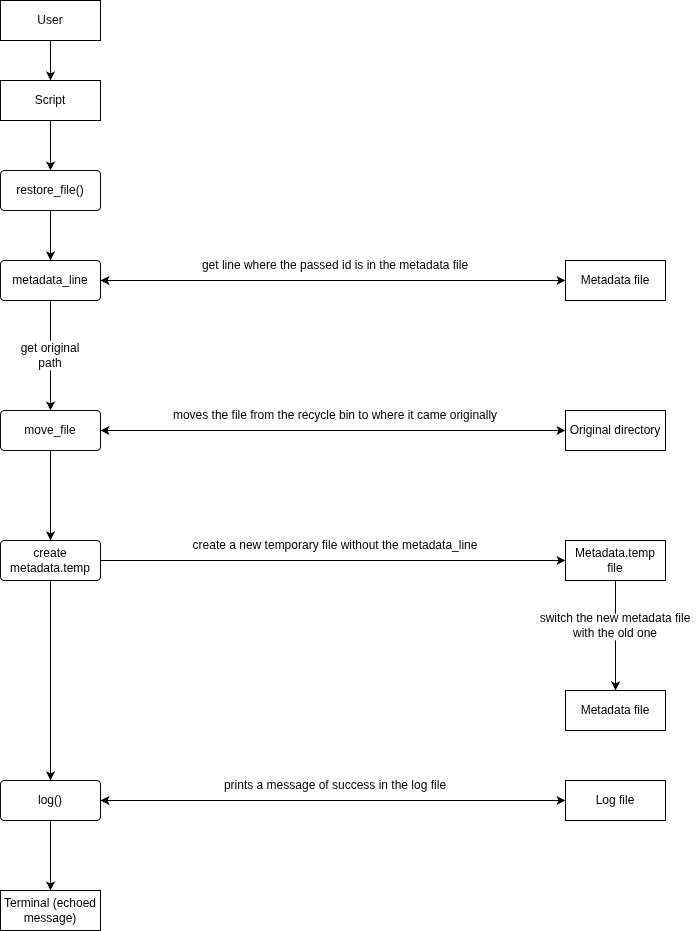

The diagram above was exported from draw.io. Its source (the exported page's mxGraphModel, read from the mxfile embedded in the PNG):
<mxGraphModel dx="1148" dy="623" grid="1" gridSize="10" guides="1" tooltips="1" connect="1" arrows="1" fold="1" page="1" pageScale="1" pageWidth="850" pageHeight="1100" math="0" shadow="0">
  <root>
    <mxCell id="0" />
    <mxCell id="1" parent="0" />
    <mxCell id="VVFZJoyh4tB8fRGfjipd-3" style="edgeStyle=orthogonalEdgeStyle;rounded=0;orthogonalLoop=1;jettySize=auto;html=1;entryX=0.5;entryY=0;entryDx=0;entryDy=0;" edge="1" parent="1" source="VVFZJoyh4tB8fRGfjipd-1" target="VVFZJoyh4tB8fRGfjipd-2">
      <mxGeometry relative="1" as="geometry" />
    </mxCell>
    <mxCell id="VVFZJoyh4tB8fRGfjipd-1" value="User" style="whiteSpace=wrap;html=1;align=center;" vertex="1" parent="1">
      <mxGeometry x="375" y="50" width="100" height="40" as="geometry" />
    </mxCell>
    <mxCell id="VVFZJoyh4tB8fRGfjipd-5" style="edgeStyle=orthogonalEdgeStyle;rounded=0;orthogonalLoop=1;jettySize=auto;html=1;entryX=0.5;entryY=0;entryDx=0;entryDy=0;" edge="1" parent="1" source="VVFZJoyh4tB8fRGfjipd-2" target="VVFZJoyh4tB8fRGfjipd-4">
      <mxGeometry relative="1" as="geometry" />
    </mxCell>
    <mxCell id="VVFZJoyh4tB8fRGfjipd-2" value="Script" style="whiteSpace=wrap;html=1;align=center;" vertex="1" parent="1">
      <mxGeometry x="375" y="130" width="100" height="40" as="geometry" />
    </mxCell>
    <mxCell id="VVFZJoyh4tB8fRGfjipd-7" style="edgeStyle=orthogonalEdgeStyle;rounded=0;orthogonalLoop=1;jettySize=auto;html=1;entryX=0.5;entryY=0;entryDx=0;entryDy=0;" edge="1" parent="1" source="VVFZJoyh4tB8fRGfjipd-4" target="VVFZJoyh4tB8fRGfjipd-6">
      <mxGeometry relative="1" as="geometry" />
    </mxCell>
    <mxCell id="VVFZJoyh4tB8fRGfjipd-4" value="restore_file()" style="rounded=1;arcSize=10;whiteSpace=wrap;html=1;align=center;" vertex="1" parent="1">
      <mxGeometry x="375" y="220" width="100" height="40" as="geometry" />
    </mxCell>
    <mxCell id="VVFZJoyh4tB8fRGfjipd-10" style="edgeStyle=orthogonalEdgeStyle;rounded=0;orthogonalLoop=1;jettySize=auto;html=1;entryX=0.5;entryY=0;entryDx=0;entryDy=0;" edge="1" parent="1" source="VVFZJoyh4tB8fRGfjipd-17" target="VVFZJoyh4tB8fRGfjipd-12">
      <mxGeometry relative="1" as="geometry">
        <mxPoint x="425.0000000000001" y="410" as="targetPoint" />
      </mxGeometry>
    </mxCell>
    <mxCell id="VVFZJoyh4tB8fRGfjipd-6" value="metadata_line" style="rounded=1;arcSize=10;whiteSpace=wrap;html=1;align=center;" vertex="1" parent="1">
      <mxGeometry x="375" y="310" width="100" height="40" as="geometry" />
    </mxCell>
    <mxCell id="VVFZJoyh4tB8fRGfjipd-8" value="Metadata file" style="whiteSpace=wrap;html=1;align=center;" vertex="1" parent="1">
      <mxGeometry x="940" y="310" width="100" height="40" as="geometry" />
    </mxCell>
    <mxCell id="VVFZJoyh4tB8fRGfjipd-11" value="" style="endArrow=classic;startArrow=classic;html=1;rounded=0;entryX=0;entryY=0.5;entryDx=0;entryDy=0;exitX=1;exitY=0.5;exitDx=0;exitDy=0;" edge="1" parent="1" source="VVFZJoyh4tB8fRGfjipd-6" target="VVFZJoyh4tB8fRGfjipd-8">
      <mxGeometry width="50" height="50" relative="1" as="geometry">
        <mxPoint x="550" y="470" as="sourcePoint" />
        <mxPoint x="600" y="420" as="targetPoint" />
      </mxGeometry>
    </mxCell>
    <mxCell id="VVFZJoyh4tB8fRGfjipd-20" style="edgeStyle=orthogonalEdgeStyle;rounded=0;orthogonalLoop=1;jettySize=auto;html=1;entryX=0.5;entryY=0;entryDx=0;entryDy=0;" edge="1" parent="1" source="VVFZJoyh4tB8fRGfjipd-12" target="VVFZJoyh4tB8fRGfjipd-15">
      <mxGeometry relative="1" as="geometry" />
    </mxCell>
    <mxCell id="VVFZJoyh4tB8fRGfjipd-12" value="move_file" style="rounded=1;arcSize=10;whiteSpace=wrap;html=1;align=center;" vertex="1" parent="1">
      <mxGeometry x="375" y="460" width="100" height="40" as="geometry" />
    </mxCell>
    <mxCell id="VVFZJoyh4tB8fRGfjipd-13" value="Original directory" style="whiteSpace=wrap;html=1;align=center;" vertex="1" parent="1">
      <mxGeometry x="940" y="460" width="100" height="40" as="geometry" />
    </mxCell>
    <mxCell id="VVFZJoyh4tB8fRGfjipd-29" style="edgeStyle=orthogonalEdgeStyle;rounded=0;orthogonalLoop=1;jettySize=auto;html=1;entryX=0;entryY=0.5;entryDx=0;entryDy=0;" edge="1" parent="1" source="VVFZJoyh4tB8fRGfjipd-15" target="VVFZJoyh4tB8fRGfjipd-21">
      <mxGeometry relative="1" as="geometry">
        <Array as="points" />
      </mxGeometry>
    </mxCell>
    <mxCell id="VVFZJoyh4tB8fRGfjipd-15" value="create metadata.temp" style="rounded=1;arcSize=10;whiteSpace=wrap;html=1;align=center;" vertex="1" parent="1">
      <mxGeometry x="375" y="590" width="100" height="40" as="geometry" />
    </mxCell>
    <mxCell id="VVFZJoyh4tB8fRGfjipd-17" value="get original path" style="text;html=1;whiteSpace=wrap;strokeColor=none;fillColor=none;align=center;verticalAlign=middle;rounded=0;" vertex="1" parent="1">
      <mxGeometry x="385" y="390" width="80" height="30" as="geometry" />
    </mxCell>
    <mxCell id="VVFZJoyh4tB8fRGfjipd-19" value="" style="endArrow=none;html=1;rounded=0;entryX=0.5;entryY=1;entryDx=0;entryDy=0;exitX=0.5;exitY=0;exitDx=0;exitDy=0;" edge="1" parent="1" source="VVFZJoyh4tB8fRGfjipd-17" target="VVFZJoyh4tB8fRGfjipd-6">
      <mxGeometry width="50" height="50" relative="1" as="geometry">
        <mxPoint x="520" y="400" as="sourcePoint" />
        <mxPoint x="570" y="350" as="targetPoint" />
      </mxGeometry>
    </mxCell>
    <mxCell id="VVFZJoyh4tB8fRGfjipd-21" value="Metadata.temp file" style="whiteSpace=wrap;html=1;align=center;" vertex="1" parent="1">
      <mxGeometry x="940" y="590" width="100" height="40" as="geometry" />
    </mxCell>
    <mxCell id="VVFZJoyh4tB8fRGfjipd-28" style="edgeStyle=orthogonalEdgeStyle;rounded=0;orthogonalLoop=1;jettySize=auto;html=1;entryX=0.5;entryY=0;entryDx=0;entryDy=0;" edge="1" parent="1" source="VVFZJoyh4tB8fRGfjipd-22" target="VVFZJoyh4tB8fRGfjipd-27">
      <mxGeometry relative="1" as="geometry" />
    </mxCell>
    <mxCell id="VVFZJoyh4tB8fRGfjipd-22" value="log()" style="rounded=1;arcSize=10;whiteSpace=wrap;html=1;align=center;" vertex="1" parent="1">
      <mxGeometry x="375" y="830" width="100" height="40" as="geometry" />
    </mxCell>
    <mxCell id="VVFZJoyh4tB8fRGfjipd-24" value="Metadata file" style="whiteSpace=wrap;html=1;align=center;" vertex="1" parent="1">
      <mxGeometry x="940" y="740" width="100" height="40" as="geometry" />
    </mxCell>
    <mxCell id="VVFZJoyh4tB8fRGfjipd-25" value="Log file" style="whiteSpace=wrap;html=1;align=center;" vertex="1" parent="1">
      <mxGeometry x="940" y="830" width="100" height="40" as="geometry" />
    </mxCell>
    <mxCell id="VVFZJoyh4tB8fRGfjipd-26" value="" style="endArrow=classic;startArrow=classic;html=1;rounded=0;exitX=1;exitY=0.5;exitDx=0;exitDy=0;entryX=0;entryY=0.5;entryDx=0;entryDy=0;" edge="1" parent="1" source="VVFZJoyh4tB8fRGfjipd-22" target="VVFZJoyh4tB8fRGfjipd-25">
      <mxGeometry width="50" height="50" relative="1" as="geometry">
        <mxPoint x="640" y="700" as="sourcePoint" />
        <mxPoint x="690" y="650" as="targetPoint" />
      </mxGeometry>
    </mxCell>
    <mxCell id="VVFZJoyh4tB8fRGfjipd-27" value="Terminal (echoed message)" style="whiteSpace=wrap;html=1;align=center;" vertex="1" parent="1">
      <mxGeometry x="375" y="940" width="100" height="40" as="geometry" />
    </mxCell>
    <mxCell id="VVFZJoyh4tB8fRGfjipd-33" value="get line where the passed id is in the metadata file" style="text;html=1;whiteSpace=wrap;strokeColor=none;fillColor=none;align=center;verticalAlign=middle;rounded=0;" vertex="1" parent="1">
      <mxGeometry x="570" y="300" width="280" height="30" as="geometry" />
    </mxCell>
    <mxCell id="VVFZJoyh4tB8fRGfjipd-34" value="" style="endArrow=classic;startArrow=classic;html=1;rounded=0;entryX=0;entryY=0.5;entryDx=0;entryDy=0;exitX=1;exitY=0.5;exitDx=0;exitDy=0;" edge="1" parent="1" source="VVFZJoyh4tB8fRGfjipd-12" target="VVFZJoyh4tB8fRGfjipd-13">
      <mxGeometry width="50" height="50" relative="1" as="geometry">
        <mxPoint x="520" y="480" as="sourcePoint" />
        <mxPoint x="570" y="430" as="targetPoint" />
      </mxGeometry>
    </mxCell>
    <mxCell id="VVFZJoyh4tB8fRGfjipd-35" value="moves the file from the recycle bin to where it came originally" style="text;html=1;whiteSpace=wrap;strokeColor=none;fillColor=none;align=center;verticalAlign=middle;rounded=0;" vertex="1" parent="1">
      <mxGeometry x="535" y="450" width="350" height="30" as="geometry" />
    </mxCell>
    <mxCell id="VVFZJoyh4tB8fRGfjipd-39" style="edgeStyle=orthogonalEdgeStyle;rounded=0;orthogonalLoop=1;jettySize=auto;html=1;entryX=0.5;entryY=0;entryDx=0;entryDy=0;exitX=0.5;exitY=1;exitDx=0;exitDy=0;" edge="1" parent="1" source="VVFZJoyh4tB8fRGfjipd-15" target="VVFZJoyh4tB8fRGfjipd-22">
      <mxGeometry relative="1" as="geometry">
        <mxPoint x="425.5" y="760" as="sourcePoint" />
      </mxGeometry>
    </mxCell>
    <mxCell id="VVFZJoyh4tB8fRGfjipd-40" value="prints a message of success in the log file" style="text;html=1;whiteSpace=wrap;strokeColor=none;fillColor=none;align=center;verticalAlign=middle;rounded=0;" vertex="1" parent="1">
      <mxGeometry x="585" y="820" width="250" height="30" as="geometry" />
    </mxCell>
    <mxCell id="VVFZJoyh4tB8fRGfjipd-41" value="create a new temporary file without the metadata_line" style="text;html=1;whiteSpace=wrap;strokeColor=none;fillColor=none;align=center;verticalAlign=middle;rounded=0;" vertex="1" parent="1">
      <mxGeometry x="560" y="580" width="300" height="30" as="geometry" />
    </mxCell>
    <mxCell id="VVFZJoyh4tB8fRGfjipd-47" style="edgeStyle=orthogonalEdgeStyle;rounded=0;orthogonalLoop=1;jettySize=auto;html=1;entryX=0.5;entryY=0;entryDx=0;entryDy=0;" edge="1" parent="1" source="VVFZJoyh4tB8fRGfjipd-43" target="VVFZJoyh4tB8fRGfjipd-24">
      <mxGeometry relative="1" as="geometry" />
    </mxCell>
    <mxCell id="VVFZJoyh4tB8fRGfjipd-43" value="switch the new metadata file with the old one" style="text;html=1;whiteSpace=wrap;strokeColor=none;fillColor=none;align=center;verticalAlign=middle;rounded=0;" vertex="1" parent="1">
      <mxGeometry x="910" y="660" width="160" height="30" as="geometry" />
    </mxCell>
    <mxCell id="VVFZJoyh4tB8fRGfjipd-46" value="" style="endArrow=none;html=1;rounded=0;entryX=0.5;entryY=1;entryDx=0;entryDy=0;exitX=0.5;exitY=0.1;exitDx=0;exitDy=0;exitPerimeter=0;" edge="1" parent="1" source="VVFZJoyh4tB8fRGfjipd-43" target="VVFZJoyh4tB8fRGfjipd-21">
      <mxGeometry width="50" height="50" relative="1" as="geometry">
        <mxPoint x="980" y="720" as="sourcePoint" />
        <mxPoint x="1030" y="670" as="targetPoint" />
      </mxGeometry>
    </mxCell>
  </root>
</mxGraphModel>